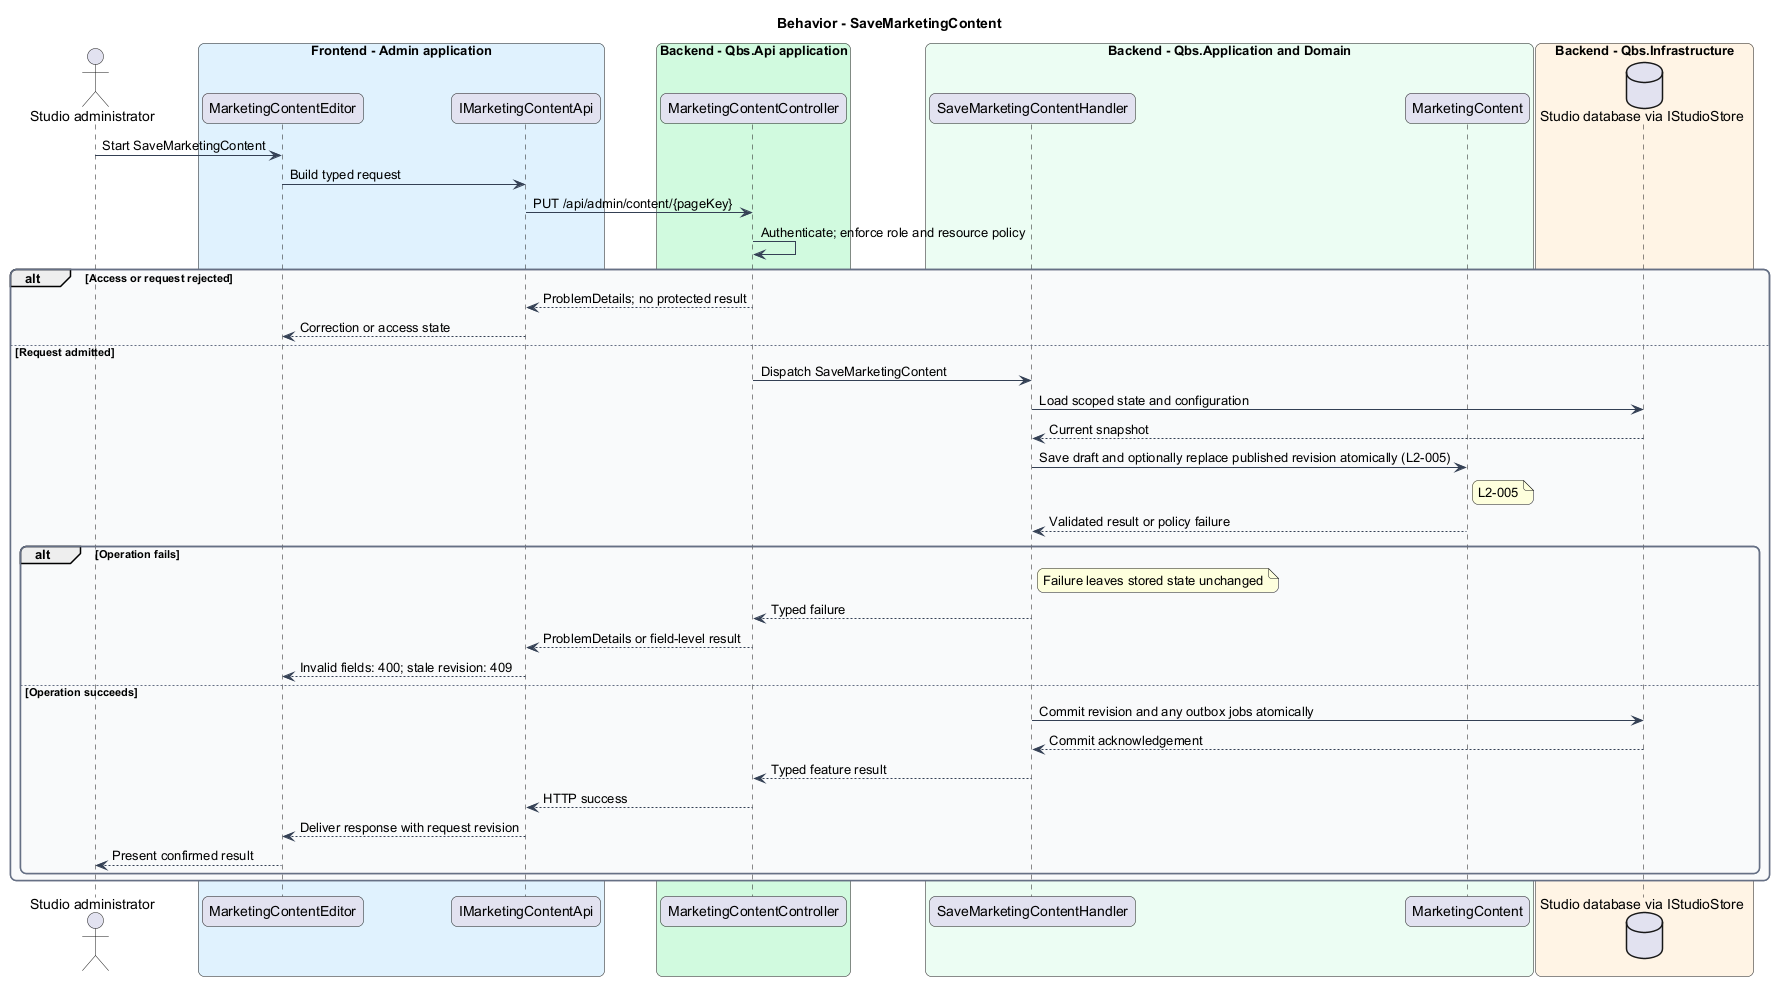

The diagram above was rendered by PlantUML. Its source (embedded in the PNG):
@startuml
skinparam backgroundColor #FFFFFF
skinparam shadowing false
skinparam roundcorner 12
skinparam defaultFontName Arial
skinparam ArrowColor #344054
skinparam rectangle {
  BorderColor #344054
  FontColor #101828
}
skinparam package {
  BorderColor #667085
  FontColor #101828
  BackgroundColor #F9FAFB
}
title Behavior - SaveMarketingContent
actor "Studio administrator" as actor
box "Frontend - Admin application" #E0F2FE
 participant "MarketingContentEditor" as page
 participant "IMarketingContentApi" as client
end box
box "Backend - Qbs.Api application" #D1FADF
 participant "MarketingContentController" as controller
end box
box "Backend - Qbs.Application and Domain" #ECFDF3
 participant "SaveMarketingContentHandler" as handler
 participant "MarketingContent" as entity
end box
box "Backend - Qbs.Infrastructure" #FFF4E5
 database "Studio database via IStudioStore" as db
end box
actor -> page : Start SaveMarketingContent
page -> client : Build typed request
client -> controller : PUT /api/admin/content/{pageKey}
controller -> controller : Authenticate; enforce role and resource policy
alt Access or request rejected
controller --> client : ProblemDetails; no protected result
client --> page : Correction or access state
else Request admitted
controller -> handler : Dispatch SaveMarketingContent
handler -> db : Load scoped state and configuration
db --> handler : Current snapshot
handler -> entity : Save draft and optionally replace published revision atomically (L2-005)
note right of entity
L2-005
end note
entity --> handler : Validated result or policy failure
alt Operation fails
note right of handler : Failure leaves stored state unchanged
handler --> controller : Typed failure
controller --> client : ProblemDetails or field-level result
client --> page : Invalid fields: 400; stale revision: 409
else Operation succeeds
handler -> db : Commit revision and any outbox jobs atomically
db --> handler : Commit acknowledgement
handler --> controller : Typed feature result
controller --> client : HTTP success
client --> page : Deliver response with request revision
page --> actor : Present confirmed result
end
end
@enduml